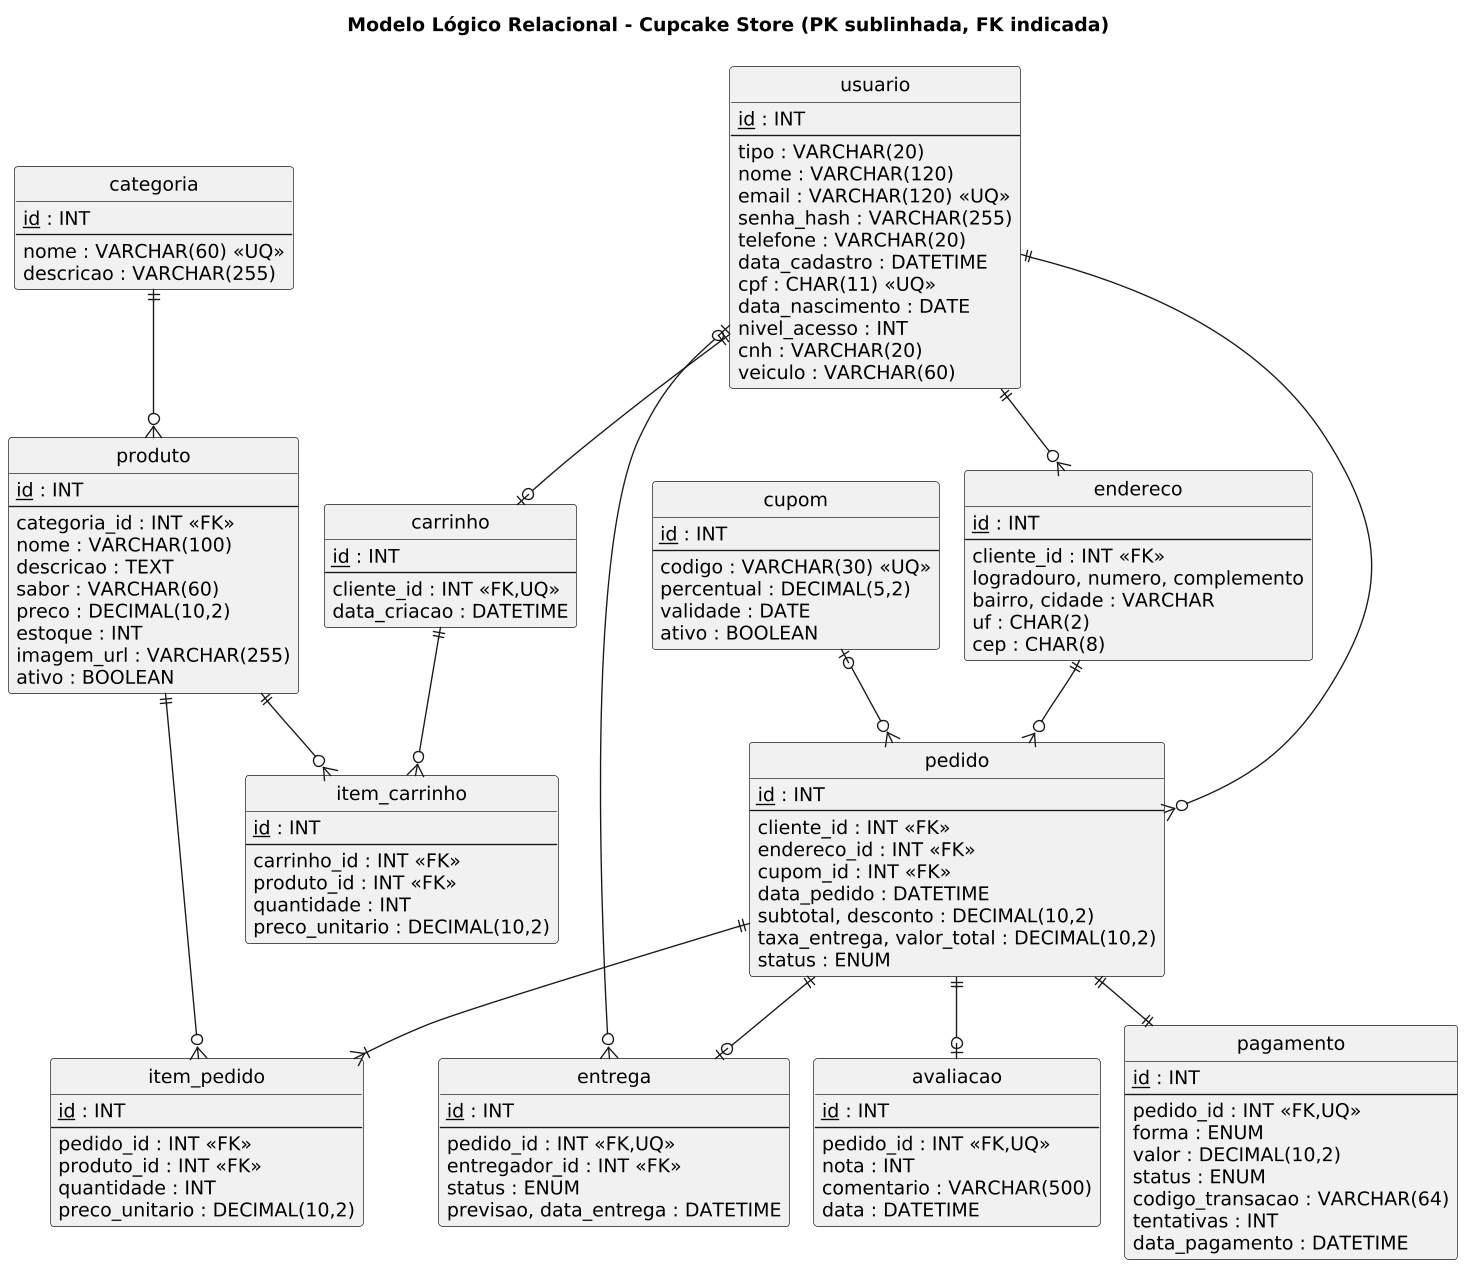

The diagram above was rendered by PlantUML. Its source (embedded in the PNG):
@startuml
skinparamlocked dpi 130
!pragma layout smetana
skinparam shadowing false
skinparam defaultFontName Arial
skinparam linetype ortho
hide circle
hide methods
title Modelo Lógico Relacional - Cupcake Store (PK sublinhada, FK indicada)

entity usuario {
  <u>id</u> : INT
  --
  tipo : VARCHAR(20)
  nome : VARCHAR(120)
  email : VARCHAR(120) <<UQ>>
  senha_hash : VARCHAR(255)
  telefone : VARCHAR(20)
  data_cadastro : DATETIME
  cpf : CHAR(11) <<UQ>>
  data_nascimento : DATE
  nivel_acesso : INT
  cnh : VARCHAR(20)
  veiculo : VARCHAR(60)
}
entity endereco {
  <u>id</u> : INT
  --
  cliente_id : INT <<FK>>
  logradouro, numero, complemento
  bairro, cidade : VARCHAR
  uf : CHAR(2)
  cep : CHAR(8)
}
entity categoria {
  <u>id</u> : INT
  --
  nome : VARCHAR(60) <<UQ>>
  descricao : VARCHAR(255)
}
entity produto {
  <u>id</u> : INT
  --
  categoria_id : INT <<FK>>
  nome : VARCHAR(100)
  descricao : TEXT
  sabor : VARCHAR(60)
  preco : DECIMAL(10,2)
  estoque : INT
  imagem_url : VARCHAR(255)
  ativo : BOOLEAN
}
entity carrinho {
  <u>id</u> : INT
  --
  cliente_id : INT <<FK,UQ>>
  data_criacao : DATETIME
}
entity item_carrinho {
  <u>id</u> : INT
  --
  carrinho_id : INT <<FK>>
  produto_id : INT <<FK>>
  quantidade : INT
  preco_unitario : DECIMAL(10,2)
}
entity cupom {
  <u>id</u> : INT
  --
  codigo : VARCHAR(30) <<UQ>>
  percentual : DECIMAL(5,2)
  validade : DATE
  ativo : BOOLEAN
}
entity pedido {
  <u>id</u> : INT
  --
  cliente_id : INT <<FK>>
  endereco_id : INT <<FK>>
  cupom_id : INT <<FK>>
  data_pedido : DATETIME
  subtotal, desconto : DECIMAL(10,2)
  taxa_entrega, valor_total : DECIMAL(10,2)
  status : ENUM
}
entity item_pedido {
  <u>id</u> : INT
  --
  pedido_id : INT <<FK>>
  produto_id : INT <<FK>>
  quantidade : INT
  preco_unitario : DECIMAL(10,2)
}
entity pagamento {
  <u>id</u> : INT
  --
  pedido_id : INT <<FK,UQ>>
  forma : ENUM
  valor : DECIMAL(10,2)
  status : ENUM
  codigo_transacao : VARCHAR(64)
  tentativas : INT
  data_pagamento : DATETIME
}
entity entrega {
  <u>id</u> : INT
  --
  pedido_id : INT <<FK,UQ>>
  entregador_id : INT <<FK>>
  status : ENUM
  previsao, data_entrega : DATETIME
}
entity avaliacao {
  <u>id</u> : INT
  --
  pedido_id : INT <<FK,UQ>>
  nota : INT
  comentario : VARCHAR(500)
  data : DATETIME
}

usuario ||--o{ endereco
usuario ||--o| carrinho
carrinho ||--o{ item_carrinho
produto ||--o{ item_carrinho
categoria ||--o{ produto
usuario ||--o{ pedido
endereco ||--o{ pedido
cupom |o--o{ pedido
pedido ||--|{ item_pedido
produto ||--o{ item_pedido
pedido ||--|| pagamento
pedido ||--o| entrega
usuario |o--o{ entrega
pedido ||--o| avaliacao
@enduml